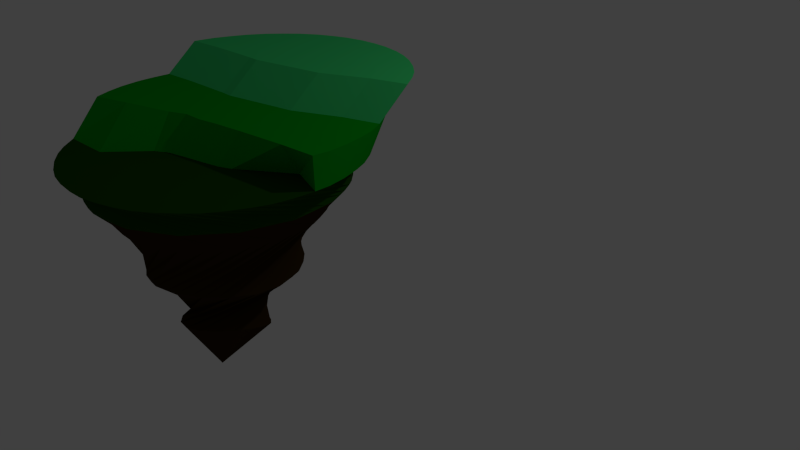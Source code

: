 # Source: FloatingIslandStairs.blend  (saved by Blender 2.76.0; exported with 4.5.12 LTS)
import bpy
from mathutils import Matrix  # noqa: F401  (used for matrix-valued properties, if any)

bpy.ops.wm.read_factory_settings(use_empty=True)
scene = bpy.context.scene
scene.name = 'Scene'

# ---- collections
col_collection_1 = bpy.data.collections.new('Collection 1'); scene.collection.children.link(col_collection_1)

# ---- materials (node trees are filled in below, after node groups)
mat_groundbottomdarkmaterial = bpy.data.materials.new('GroundBottomDarkMaterial')
mat_groundbottomdarkmaterial.alpha_threshold = 0.0
mat_groundbottomdarkmaterial.use_transparent_shadow = False
mat_groundbottomdarkmaterial.diffuse_color = (0.03522, 0.01888, 0.003241, 1.0)
mat_groundbottomdarkmaterial.roughness = 0.5
mat_groundbottomdarkmaterial.specular_intensity = 0.0
mat_groundfirstlevelmaterial = bpy.data.materials.new('GroundFirstLevelMaterial')
mat_groundfirstlevelmaterial.alpha_threshold = 0.0
mat_groundfirstlevelmaterial.use_transparent_shadow = False
mat_groundfirstlevelmaterial.diffuse_color = (0.01015, 0.06372, 0.0, 1.0)
mat_groundfirstlevelmaterial.roughness = 0.5
mat_groundfirstlevelmaterial.specular_intensity = 0.0
mat_groundsecondlevelmaterial = bpy.data.materials.new('GroundSecondLevelMaterial')
mat_groundsecondlevelmaterial.alpha_threshold = 0.0
mat_groundsecondlevelmaterial.use_transparent_shadow = False
mat_groundsecondlevelmaterial.diffuse_color = (0.0, 0.3343, 0.007949, 1.0)
mat_groundsecondlevelmaterial.roughness = 0.5
mat_groundsecondlevelmaterial.specular_intensity = 0.0
mat_groundthirdlevelmaterial = bpy.data.materials.new('GroundThirdLevelMaterial')
mat_groundthirdlevelmaterial.alpha_threshold = 0.0
mat_groundthirdlevelmaterial.use_transparent_shadow = False
mat_groundthirdlevelmaterial.diffuse_color = (0.04764, 0.6738, 0.1785, 1.0)
mat_groundthirdlevelmaterial.roughness = 0.5
mat_groundthirdlevelmaterial.specular_intensity = 0.0

# ---- material node trees

# ---- world
world_world = bpy.data.worlds.new('World'); scene.world = world_world
world_world.color = (0.05088, 0.05088, 0.05088)
world_world.use_sun_shadow = False
world_world.sun_shadow_jitter_overblur = 0.0
world_world.cycles.sampling_method = 'MANUAL'
world_world.cycles.sample_map_resolution = 256

# ---- cameras
cam_camera = bpy.data.cameras.new('Camera')
cam_camera.clip_end = 100.0
cam_camera.lens = 35.0
cam_camera.sensor_width = 32.0
cam_camera.sensor_height = 18.0
cam_camera.ortho_scale = 7.314
cam_camera.dof.focus_distance = 0.0
cam_camera.dof.aperture_fstop = 128.0

# ---- lights
light_lamp = bpy.data.lights.new('Lamp', 'POINT')
light_lamp.transmission_factor = 0.0
light_lamp.cutoff_distance = 30.0
light_lamp.energy = 100.0
light_lamp.shadow_buffer_clip_start = 1.001
light_lamp.shadow_soft_size = 0.1
light_lamp.shadow_maximum_resolution = 0.006
light_lamp.use_absolute_resolution = True
light_lamp.cycles.use_multiple_importance_sampling = False

# ---- meshes
me_cone = bpy.data.meshes.new('Cone')
me_cone.from_pydata([(-0.1956, -2.178, -1.763), (0.9116, 1.037, -0.7418), (1.24, 0.6093, -0.7441), (1.379, 0.08915, -0.7458), (1.31, -0.4446, -0.7464), (1.041, -0.9126, -0.746), (0.6135, -1.242, -0.7445), (0.09259, -1.383, -0.7422), (0.3105, 0.4042, 1.259), (-0.4437, -1.314, -0.7394), (-0.9116, -1.045, -0.7367), (-1.242, -0.6161, -0.7343), (-1.382, -0.09513, -0.7326), (-1.313, 0.4392, -0.732), (-1.045, 0.9071, -0.7325), (-0.6164, 1.237, -0.7339), (-0.09347, 1.378, -0.7362), (0.4435, 1.308, -0.739), (0.7985, 0.9103, -1.078), (0.3898, 1.147, -1.076), (1.089, 0.859, -0.7613), (1.085, 0.5377, -1.08), (1.336, 0.3767, -0.7634), (1.208, 0.08596, -1.083), (1.379, -0.1625, -0.7645), (-0.2315, -1.751, -1.76), (1.214, -0.6773, -0.7646), (-0.428, -2.132, -1.763), (0.8633, -1.091, -0.7637), (-0.7901, -1.982, -1.762), (0.3815, -1.339, -0.7618), (0.6376, -0.5323, 0.2176), (-0.66, -1.574, -1.759), (-0.1598, -1.383, -0.7593), (-0.9871, -1.85, -1.761), (-0.6768, -1.217, -0.7565), (-1.264, -1.573, -1.759), (-1.09, -0.8669, -0.7539), (-0.988, -1.246, -1.757), (-1.338, -0.3844, -0.7519), (-1.396, -1.376, -1.758), (-1.383, 0.156, -0.7507), (-1.546, -1.014, -1.756), (-1.217, 0.6723, -0.7506), (-1.165, -0.8174, -1.754), (-0.866, 1.086, -0.7515), (-0.5408, 1.084, -1.076), (-0.3827, 1.334, -0.7534), (-0.08066, 1.209, -1.076), (0.1596, 1.378, -0.7559), (0.6766, 1.211, -0.7587), (0.1302, 0.8395, 0.2385), (0.4158, 0.7286, 0.2232), (0.6347, 0.554, 0.2217), (0.7834, 0.3363, 0.2282), (0.8541, 0.0602, 0.2323), (0.8133, -0.2443, 0.2282), (0.342, -0.7367, 0.2097), (-0.02731, -0.8095, 0.2146), (-0.4256, -0.7113, 0.2347), (-0.7172, -0.477, 0.2667), (-0.8796, -0.1557, 0.298), (-0.8917, 0.1904, 0.3166), (-0.762, 0.5023, 0.3161), (-0.5139, 0.7359, 0.2967), (-0.196, 0.85, 0.2661), (0.235, 0.3361, -1.073), (0.2028, 1.594, -1.072), (1.182, 0.7228, -0.7581), (0.4462, 0.2862, -1.073), (1.369, 0.2159, -0.7599), (0.5918, 0.222, -1.073), (1.349, -0.3241, -0.7609), (-1.592, -0.7816, -1.754), (1.123, -0.8153, -0.7606), (-1.485, -1.201, -1.755), (0.7276, -1.183, -0.7594), (-1.136, -1.722, -1.758), (0.2206, -1.373, -0.7572), (-0.3749, -1.066, -0.4346), (-0.6147, -2.07, -1.761), (-0.3206, -1.353, -0.7545), (0.0004081, -2.193, -1.761), (-0.8138, -1.128, -0.7517), (0.6155, -2.07, -1.761), (-1.183, -0.731, -0.7492), (1.137, -1.722, -1.758), (-1.372, -0.2223, -0.7473), (-0.5622, -0.8516, -1.745), (-1.352, 0.3199, -0.7464), (-0.4302, -0.8471, -1.745), (-1.125, 0.8128, -0.7465), (-0.2326, -0.8876, -1.745), (-0.7267, 1.181, -0.7478), (-0.3709, 0.5258, -1.071), (-0.2177, 1.369, -0.75), (-0.2192, 0.4372, -1.072), (0.3237, 1.347, -0.7527), (0.815, 1.12, -0.7555), (-0.4648, 0.1107, 1.002), (1.128, 0.06122, -0.4399), (1.066, -0.3755, -0.4413), (0.8413, -0.755, -0.4414), (0.4886, -1.02, -0.4402), (0.06123, -1.129, -0.4378), (-0.7524, -0.8434, -0.4311), (-1.017, -0.4919, -0.4279), (-1.127, -0.06763, -0.4254), (-1.067, 0.3682, -0.4239), (-0.8456, 0.7469, -0.4238), (-0.4961, 1.013, -0.4251), (-0.07012, 1.126, -0.4275), (0.3681, 1.067, -0.4306), (0.7514, 0.8428, -0.4341), (0.7964, 1.396, -1.074), (0.0005738, 0.3838, -1.072), (1.016, 0.941, -0.7569), (1.268, 0.9875, -1.076), (1.3, 0.4808, -0.7591), (1.548, 0.4319, -1.08), (1.385, -0.05264, -0.7605), (1.596, -0.1884, -1.084), (1.261, -0.5788, -0.7609), (1.405, -0.7806, -1.088), (0.9452, -1.017, -0.7601), (1.003, -1.256, -1.091), (0.4855, -1.302, -0.7584), (0.3583, 0.4651, 0.8049), (0.4478, -1.544, -1.092), (-0.04813, -1.39, -0.7559), (-0.176, -1.598, -1.093), (-0.5756, -1.266, -0.7531), (-0.7755, -1.408, -1.091), (-1.016, -0.9495, -0.7504), (-1.257, -1.002, -1.089), (-1.302, -0.4879, -0.7481), (-1.546, -0.442, -1.085), (-1.389, 0.04811, -0.7467), (-1.597, 0.1876, -1.081), (-1.263, 0.5764, -0.7463), (-1.401, 0.7888, -1.077), (-0.9448, 1.016, -0.7471), (-0.9881, 1.268, -1.074), (-0.4825, 1.3, -0.7488), (-0.4241, 1.55, -1.072), (0.05256, 1.385, -0.7513), (0.5788, 1.258, -0.7541), (1.018, 0.489, -0.4374), (-0.4334, 0.3055, 0.9517), (-0.3291, 0.4753, 0.9068), (-0.1702, 0.5902, 0.8697), (0.01672, 0.6288, 0.8386), (0.2022, 0.5837, 0.8145), (0.463, 0.2971, 0.8185), (0.5031, 0.109, 0.8583), (0.4742, -0.07159, 0.919), (0.3798, -0.2214, 0.9883), (0.2314, -0.322, 1.051), (0.04944, -0.3594, 1.093), (-0.1383, -0.3276, 1.106), (-0.3028, -0.2297, 1.09), (-0.4183, -0.07709, 1.052), (0.9625, 0.6057, -0.4555), (0.8451, 0.7607, -0.454), (-0.07153, 0.8648, 0.2652), (0.6552, 0.9289, -0.4521), (0.4864, 1.027, -0.4505), (-0.4048, 0.7956, 0.2966), (0.2467, 1.109, -0.4486), (0.05302, 1.135, -0.4472), (-0.6802, 0.6064, 0.3207), (-0.1989, 1.118, -0.4456), (-0.3865, 1.068, -0.4446), (-0.8542, 0.3317, 0.3281), (-0.6125, 0.9564, -0.4435), (-0.7658, 0.8388, -0.443), (-0.9059, -0.01382, 0.3188), (-0.9316, 0.6503, -0.4427), (-1.028, 0.4834, -0.4427), (-0.8009, -0.3678, 0.2949), (-1.11, 0.2469, -0.4431), (-1.136, 0.05505, -0.4438), (-0.555, -0.6409, 0.262), (-1.121, -0.1945, -0.4449), (-1.071, -0.3821, -0.446), (-0.2183, -0.7902, 0.2324), (-0.9611, -0.609, -0.4477), (-0.846, -0.7611, -0.4491), (0.1569, -0.7956, 0.218), (-0.6569, -0.9295, -0.4511), (-0.491, -1.027, -0.4526), (0.4989, -0.6546, 0.2214), (-0.2515, -1.11, -0.4545), (-0.05995, -1.137, -0.4559), (0.7525, -0.3824, 0.2328), (0.1913, -1.122, -0.4576), (0.379, -1.074, -0.4586), (0.8574, -0.05684, 0.2421), (0.6061, -0.9638, -0.4597), (0.7607, -0.8471, -0.4602), (0.8309, 0.2301, 0.2419), (0.929, -0.658, -0.4605), (1.026, -0.4928, -0.4605), (0.7165, 0.4655, 0.2344), (1.109, -0.2534, -0.46), (1.136, -0.06297, -0.4594), (0.5216, 0.6653, 0.2307), (1.122, 0.1902, -0.4583), (1.073, 0.3775, -0.4572), (0.2525, 0.8103, 0.24), (0.02406, 1.604, -1.074), (0.1667, 1.176, -1.076), (-0.2111, 1.59, -1.074), (-0.5928, 1.491, -1.075), (-0.299, 1.15, -1.076), (-0.8057, 1.387, -1.075), (-1.121, 1.148, -1.077), (-0.7202, 0.9459, -1.077), (-1.278, 0.9702, -1.078), (-1.477, 0.6274, -1.08), (0.0004079, -0.934, -1.745), (-1.554, 0.402, -1.081), (-1.605, 0.008813, -1.084), (0.2335, -0.9791, -1.746), (-1.589, -0.2286, -1.086), (-1.484, -0.6111, -1.088), (0.431, -1.016, -1.746), (-1.378, -0.8235, -1.089), (-1.134, -1.136, -1.091), (-1.119, -1.049, -1.755), (-0.9546, -1.29, -1.092), (-0.6103, -1.484, -1.094), (-0.8565, -1.442, -1.758), (-0.3861, -1.558, -1.094), (0.004975, -1.605, -1.095), (-0.4633, -1.705, -1.759), (0.2395, -1.587, -1.094), (0.6177, -1.481, -1.094), (0.000408, -1.797, -1.76), (0.8267, -1.375, -1.093), (1.135, -1.134, -1.092), (0.4642, -1.705, -1.759), (1.288, -0.9573, -1.091), (1.481, -0.6176, -1.088), (0.8573, -1.442, -1.758), (1.555, -0.3966, -1.087), (1.604, -0.009647, -1.085), (1.177, -0.1581, -1.085), (1.589, 0.2228, -1.083), (1.488, 0.5996, -1.081), (1.149, 0.2998, -1.082), (1.385, 0.8092, -1.079), (1.148, 1.12, -1.077), (0.949, 0.7141, -1.079), (0.9733, 1.275, -1.076), (0.6351, 1.473, -1.075), (0.6047, 1.022, -1.077), (0.4135, 1.55, -1.074), (0.0001444, -0.2045, -1.423), (1.212, -0.2064, -1.432), (1.12, -0.6694, -1.435), (-1.212, -0.2051, -1.432), (-1.119, 0.2594, -1.429), (0.2332, 0.1318, -1.422), (0.4308, 0.1037, -1.422), (0.5628, 0.08308, -1.422), (0.6091, -0.2053, -1.424), (0.5628, -0.4383, -1.425), (0.4308, -0.6359, -1.426), (0.2332, -0.5993, -1.426), (0.0001445, -0.5541, -1.425), (-0.2329, -0.5078, -1.425), (-0.4305, -0.4673, -1.425), (-0.5625, -0.4718, -1.425), (-0.6088, -0.2053, -1.424), (-0.5625, 0.02778, -1.422), (-0.4305, 0.2725, -1.42), (-0.2329, 0.1851, -1.421), (0.0001444, 0.1782, -1.421), (1.608, -0.2056, -1.431), (1.485, -0.8207, -1.435), (1.137, -1.342, -1.439), (0.6153, -1.691, -1.441), (0.0001447, -1.813, -1.442), (-0.615, -1.691, -1.441), (-1.136, -1.342, -1.439), (-1.485, -0.8207, -1.435), (-1.607, -0.2056, -1.431), (-1.485, 0.4095, -1.428), (-0.9878, 0.4556, -1.428), (-1.396, 0.5848, -1.428), (-1.546, 0.2226, -1.431), (-1.166, 0.02687, -1.431), (-1.592, -0.009725, -1.432), (-1.592, -0.4017, -1.435), (-1.166, -0.4375, -1.434), (-1.546, -0.6341, -1.436), (-1.396, -0.9962, -1.438), (-1.265, -1.193, -1.44), (-0.9874, -1.47, -1.441), (-0.7904, -1.602, -1.442), (-0.4282, -1.752, -1.443), (-0.1959, -1.798, -1.443), (0.1961, -1.798, -1.443), (0.4285, -1.752, -1.443), (0.7907, -1.602, -1.442), (0.9877, -1.47, -1.441), (1.265, -1.193, -1.44), (0.9885, -0.8661, -1.437), (1.396, -0.9962, -1.438), (1.546, -0.6341, -1.436), (1.166, -0.4379, -1.434), (1.593, -0.4017, -1.435), (1.593, -0.009725, -1.432), (1.166, 0.02513, -1.431), (0.1964, -2.178, -1.763), (0.2323, -1.751, -1.76), (0.4288, -2.132, -1.763), (0.7909, -1.982, -1.762), (0.6608, -1.574, -1.759), (0.9879, -1.85, -1.761), (1.265, -1.573, -1.759), (0.9888, -1.246, -1.757), (1.397, -1.376, -1.758), (-0.4648, 0.1107, 1.002), (-0.1383, -0.3276, 1.106), (-0.3028, -0.2297, 1.09), (-0.4183, -0.07709, 1.052)], [], [(226, 322, 244), (226, 244, 319), (223, 226, 319), (223, 319, 241), (223, 241, 316), (220, 223, 316), (1, 147, 116), (2, 100, 118), (3, 101, 120), (4, 102, 122), (5, 103, 124), (6, 104, 126), (7, 79, 129), (9, 105, 131), (10, 106, 133), (11, 107, 135), (12, 108, 137), (13, 109, 139), (14, 110, 141), (15, 111, 143), (16, 112, 145), (17, 113, 146), (50, 162, 98), (50, 163, 162), (65, 161, 164), (49, 165, 97), (49, 166, 165), (64, 160, 167), (47, 168, 95), (47, 169, 168), (63, 159, 170), (45, 171, 93), (45, 172, 171), (62, 158, 173), (43, 174, 91), (43, 175, 174), (61, 157, 176), (41, 177, 89), (41, 178, 177), (60, 156, 179), (39, 180, 87), (39, 181, 180), (59, 155, 182), (37, 183, 85), (37, 184, 183), (58, 154, 185), (35, 186, 83), (35, 187, 186), (57, 153, 188), (33, 189, 81), (33, 190, 189), (31, 127, 191), (30, 192, 78), (30, 193, 192), (56, 152, 194), (28, 195, 76), (28, 196, 195), (55, 151, 197), (26, 198, 74), (26, 199, 198), (54, 150, 200), (24, 201, 72), (24, 202, 201), (53, 149, 203), (22, 204, 70), (22, 205, 204), (52, 148, 206), (20, 207, 68), (20, 208, 207), (51, 99, 209), (19, 210, 67), (19, 211, 210), (48, 144, 212), (48, 213, 144), (48, 214, 213), (46, 142, 215), (46, 216, 142), (46, 217, 216), (220, 316, 238), (220, 238, 25), (92, 220, 25), (92, 25, 235), (92, 235, 32), (90, 92, 32), (90, 32, 232), (90, 232, 38), (88, 90, 38), (88, 38, 229), (88, 229, 44), (44, 229, 42), (73, 44, 42), (38, 232, 36), (40, 38, 36), (32, 235, 29), (34, 32, 29), (25, 238, 0), (27, 25, 0), (316, 241, 317), (315, 316, 317), (319, 244, 320), (318, 319, 320), (321, 322, 323), (244, 322, 321), (244, 321, 86), (244, 86, 320), (241, 319, 318), (241, 318, 84), (241, 84, 317), (23, 119, 248), (23, 249, 119), (23, 250, 249), (21, 117, 251), (21, 252, 117), (21, 253, 252), (18, 114, 254), (18, 255, 114), (18, 256, 255), (19, 67, 257), (257, 116, 20), (257, 67, 116), (67, 1, 116), (255, 257, 20), (255, 256, 257), (256, 19, 257), (114, 68, 2), (114, 255, 68), (255, 20, 68), (254, 118, 22), (254, 114, 118), (114, 2, 118), (252, 254, 22), (252, 253, 254), (253, 18, 254), (117, 70, 3), (117, 252, 70), (252, 22, 70), (251, 120, 24), (251, 117, 120), (117, 3, 120), (249, 251, 24), (249, 250, 251), (250, 21, 251), (119, 72, 4), (119, 249, 72), (249, 24, 72), (248, 122, 26), (248, 119, 122), (119, 4, 122), (246, 248, 26), (246, 247, 248), (247, 23, 248), (121, 74, 5), (121, 246, 74), (246, 26, 74), (245, 124, 28), (245, 121, 124), (121, 5, 124), (243, 245, 28), (238, 316, 315), (238, 315, 82), (123, 76, 6), (123, 243, 76), (243, 28, 76), (242, 126, 30), (242, 123, 126), (123, 6, 126), (240, 242, 30), (238, 82, 0), (235, 25, 27), (125, 78, 7), (125, 240, 78), (240, 30, 78), (239, 129, 33), (239, 125, 129), (125, 7, 129), (237, 239, 33), (235, 27, 80), (235, 80, 29), (128, 81, 9), (128, 237, 81), (237, 33, 81), (236, 131, 35), (236, 128, 131), (128, 9, 131), (234, 236, 35), (232, 32, 34), (232, 34, 77), (130, 83, 10), (130, 234, 83), (234, 35, 83), (233, 133, 37), (233, 130, 133), (130, 10, 133), (231, 233, 37), (232, 77, 36), (229, 38, 40), (132, 85, 11), (132, 231, 85), (231, 37, 85), (230, 135, 39), (230, 132, 135), (132, 11, 135), (228, 230, 39), (229, 40, 75), (229, 75, 42), (134, 87, 12), (134, 228, 87), (228, 39, 87), (227, 137, 41), (227, 134, 137), (134, 12, 137), (225, 227, 41), (245, 243, 310, 312), (242, 240, 307, 309), (136, 89, 13), (136, 225, 89), (225, 41, 89), (224, 139, 43), (224, 136, 139), (136, 13, 139), (222, 224, 43), (94, 96, 277, 276), (96, 115, 278, 277), (138, 91, 14), (138, 222, 91), (222, 43, 91), (221, 141, 45), (221, 138, 141), (138, 14, 141), (219, 221, 45), (224, 222, 294, 296), (221, 219, 291, 293), (140, 93, 15), (140, 219, 93), (219, 45, 93), (218, 143, 47), (218, 140, 143), (140, 15, 143), (216, 218, 47), (216, 217, 218), (227, 225, 297, 298), (142, 95, 16), (142, 216, 95), (216, 47, 95), (215, 145, 49), (215, 142, 145), (142, 16, 145), (213, 215, 49), (213, 214, 215), (214, 46, 215), (144, 97, 17), (144, 213, 97), (213, 49, 97), (212, 146, 50), (212, 144, 146), (144, 17, 146), (210, 212, 50), (210, 211, 212), (211, 48, 212), (67, 98, 1), (67, 210, 98), (210, 50, 98), (209, 148, 52), (209, 99, 148), (99, 8, 148), (207, 209, 52), (207, 208, 209), (208, 51, 209), (68, 100, 2), (68, 207, 100), (207, 52, 100), (206, 149, 53), (206, 148, 149), (148, 8, 149), (204, 206, 53), (204, 205, 206), (205, 52, 206), (70, 101, 3), (70, 204, 101), (204, 53, 101), (203, 150, 54), (203, 149, 150), (149, 8, 150), (201, 203, 54), (201, 202, 203), (202, 53, 203), (72, 102, 4), (72, 201, 102), (201, 54, 102), (200, 151, 55), (200, 150, 151), (150, 8, 151), (198, 200, 55), (198, 199, 200), (199, 54, 200), (74, 103, 5), (74, 198, 103), (198, 55, 103), (197, 152, 56), (197, 151, 152), (151, 8, 152), (195, 197, 56), (195, 196, 197), (196, 55, 197), (76, 104, 6), (76, 195, 104), (195, 56, 104), (194, 127, 31), (194, 152, 127), (152, 8, 127), (192, 194, 31), (192, 193, 194), (193, 56, 194), (78, 79, 7), (78, 192, 79), (192, 31, 79), (191, 153, 57), (191, 127, 153), (127, 8, 153), (189, 191, 57), (189, 190, 191), (190, 31, 191), (81, 105, 9), (81, 189, 105), (189, 57, 105), (188, 154, 58), (188, 153, 154), (153, 8, 154), (186, 188, 58), (186, 187, 188), (187, 57, 188), (83, 106, 10), (83, 186, 106), (186, 58, 106), (185, 155, 59), (185, 154, 155), (154, 8, 155), (183, 185, 59), (183, 184, 185), (184, 58, 185), (85, 107, 11), (85, 183, 107), (183, 59, 107), (182, 156, 60), (182, 155, 156), (155, 8, 156), (180, 182, 60), (180, 181, 182), (181, 59, 182), (87, 108, 12), (87, 180, 108), (180, 60, 108), (179, 157, 61), (179, 156, 157), (156, 8, 157), (177, 179, 61), (177, 178, 179), (178, 60, 179), (89, 109, 13), (89, 177, 109), (177, 61, 109), (176, 158, 62), (176, 157, 158), (157, 8, 158), (174, 176, 62), (174, 175, 176), (175, 61, 176), (91, 110, 14), (91, 174, 110), (174, 62, 110), (173, 159, 63), (173, 158, 159), (158, 8, 159), (171, 173, 63), (171, 172, 173), (172, 62, 173), (93, 111, 15), (93, 171, 111), (171, 63, 111), (170, 160, 64), (170, 159, 160), (159, 8, 160), (168, 170, 64), (168, 169, 170), (169, 63, 170), (95, 112, 16), (95, 168, 112), (168, 64, 112), (167, 161, 65), (167, 160, 161), (160, 8, 161), (165, 167, 65), (165, 166, 167), (166, 64, 167), (97, 113, 17), (97, 165, 113), (165, 65, 113), (164, 99, 51), (164, 161, 99), (161, 8, 99), (162, 164, 51), (162, 163, 164), (163, 65, 164), (98, 147, 1), (98, 162, 147), (162, 51, 147), (146, 163, 50), (146, 113, 163), (113, 65, 163), (145, 166, 49), (145, 112, 166), (112, 64, 166), (143, 169, 47), (143, 111, 169), (111, 63, 169), (141, 172, 45), (141, 110, 172), (110, 62, 172), (139, 175, 43), (139, 109, 175), (109, 61, 175), (137, 178, 41), (137, 108, 178), (108, 60, 178), (135, 181, 39), (135, 107, 181), (107, 59, 181), (133, 184, 37), (133, 106, 184), (106, 58, 184), (131, 187, 35), (131, 105, 187), (105, 57, 187), (129, 190, 33), (129, 79, 190), (79, 31, 190), (126, 193, 30), (126, 104, 193), (104, 56, 193), (124, 196, 28), (124, 103, 196), (103, 55, 196), (122, 199, 26), (122, 102, 199), (102, 54, 199), (120, 202, 24), (120, 101, 202), (101, 53, 202), (118, 205, 22), (118, 100, 205), (100, 52, 205), (116, 208, 20), (116, 147, 208), (147, 51, 208), (115, 211, 19), (115, 96, 211), (96, 48, 211), (96, 214, 48), (96, 94, 214), (94, 46, 214), (94, 217, 46), (66, 69, 264, 263), (217, 94, 276, 289), (218, 217, 289, 290), (247, 246, 313, 314), (125, 239, 306, 281), (121, 245, 312, 279), (128, 236, 304, 282), (123, 242, 309, 280), (231, 132, 284, 301), (237, 128, 282, 305), (228, 134, 285, 299), (234, 130, 283, 303), (138, 221, 293, 287), (140, 218, 290, 288), (239, 237, 305, 306), (230, 228, 299, 300), (236, 234, 303, 304), (233, 231, 301, 302), (69, 71, 265, 264), (115, 66, 263, 278), (246, 121, 279, 313), (243, 123, 280, 310), (240, 125, 281, 307), (134, 227, 298, 285), (130, 233, 302, 283), (136, 224, 296, 286), (132, 230, 300, 284), (225, 136, 286, 297), (222, 138, 287, 294), (219, 140, 288, 291), (71, 247, 314, 265), (71, 23, 247), (71, 250, 23), (71, 69, 250), (69, 21, 250), (69, 253, 21), (69, 66, 253), (66, 18, 253), (66, 256, 18), (66, 115, 256), (115, 19, 256), (258, 278, 263), (258, 263, 264), (258, 264, 265), (258, 265, 266), (258, 266, 267), (258, 267, 268), (258, 268, 269), (258, 269, 270), (258, 270, 271), (258, 271, 272), (258, 272, 273), (258, 273, 274), (258, 274, 275), (258, 275, 276), (258, 276, 277), (258, 277, 278), (262, 288, 290), (262, 291, 288), (262, 292, 291), (261, 287, 293), (261, 294, 287), (261, 295, 294), (260, 280, 309), (260, 310, 280), (260, 311, 310), (259, 279, 312), (259, 313, 279), (259, 314, 313), (310, 311, 312), (311, 259, 312), (308, 260, 309), (300, 299, 34, 29), (308, 309, 323, 322), (271, 270, 220, 92), (269, 268, 226, 223), (294, 295, 44, 73), (303, 283, 82, 315), (307, 281, 86, 321), (282, 304, 317, 84), (301, 284, 80, 27), (295, 273, 88, 44), (305, 282, 84, 318), (291, 292, 293), (292, 261, 293), (289, 262, 290), (276, 275, 289), (275, 262, 289), (275, 292, 262), (275, 274, 292), (274, 261, 292), (274, 295, 261), (274, 273, 295), (283, 302, 0, 82), (299, 285, 77, 34), (306, 305, 318, 320), (286, 296, 42, 75), (272, 271, 92, 90), (273, 272, 90, 88), (270, 269, 223, 220), (281, 306, 320, 86), (304, 303, 315, 317), (284, 300, 29, 80), (297, 286, 75, 40), (298, 297, 40, 36), (268, 308, 322, 226), (309, 307, 321, 323), (302, 301, 27, 0), (285, 298, 36, 77), (296, 294, 73, 42), (268, 267, 308), (267, 260, 308), (267, 311, 260), (267, 266, 311), (266, 259, 311), (266, 314, 259), (266, 265, 314), (159, 160, 326, 325), (160, 161, 327, 326), (161, 99, 324, 327)])
me_cone.polygons.foreach_set('material_index', [3, 3, 3, 3, 3, 3, 0, 0, 0, 0, 0, 0, 0, 0, 0, 0, 0, 0, 0, 0, 0, 0, 0, 0, 0, 0, 0, 0, 0, 0, 0, 0, 0, 0, 0, 0, 0, 0, 0, 0, 0, 0, 0, 0, 0, 0, 0, 0, 0, 0, 0, 0, 0, 0, 0, 0, 0, 0, 0, 0, 0, 0, 0, 0, 0, 0, 0, 0, 0, 0, 1, 1, 1, 1, 1, 1, 1, 1, 3, 3, 3, 3, 3, 3, 3, 3, 3, 3, 3, 3, 3, 3, 3, 3, 3, 3, 3, 3, 3, 3, 3, 3, 3, 3, 3, 3, 3, 3, 1, 1, 1, 1, 1, 1, 1, 1, 1, 1, 1, 1, 1, 1, 1, 1, 1, 1, 1, 1, 1, 1, 1, 1, 1, 1, 1, 1, 1, 1, 1, 1, 1, 1, 1, 1, 1, 1, 1, 1, 1, 1, 1, 1, 1, 1, 1, 1, 1, 1, 3, 3, 1, 1, 1, 1, 1, 1, 1, 3, 3, 1, 1, 1, 1, 1, 1, 1, 3, 3, 1, 1, 1, 1, 1, 1, 1, 3, 3, 1, 1, 1, 1, 1, 1, 1, 3, 3, 1, 1, 1, 1, 1, 1, 1, 3, 3, 1, 1, 1, 1, 1, 1, 1, 2, 2, 1, 1, 1, 1, 1, 1, 1, 2, 2, 1, 1, 1, 1, 1, 1, 1, 2, 2, 1, 1, 1, 1, 1, 1, 1, 1, 2, 1, 1, 1, 1, 1, 1, 1, 1, 1, 1, 1, 1, 1, 1, 1, 1, 1, 1, 1, 1, 1, 0, 0, 0, 0, 0, 0, 0, 0, 0, 0, 0, 0, 0, 0, 0, 0, 0, 0, 0, 0, 0, 0, 0, 0, 0, 0, 0, 0, 0, 0, 0, 0, 0, 0, 0, 0, 0, 0, 0, 0, 0, 0, 0, 0, 0, 0, 0, 0, 0, 0, 0, 0, 0, 0, 0, 0, 0, 0, 0, 0, 0, 0, 0, 0, 0, 0, 0, 0, 0, 0, 0, 0, 0, 0, 0, 0, 0, 0, 0, 0, 0, 0, 0, 0, 0, 0, 0, 0, 0, 0, 0, 0, 0, 0, 0, 0, 0, 0, 0, 0, 0, 0, 0, 0, 0, 0, 0, 0, 0, 0, 0, 0, 0, 0, 0, 0, 0, 0, 0, 0, 0, 0, 0, 0, 0, 0, 0, 0, 0, 0, 0, 0, 0, 0, 0, 0, 0, 0, 0, 0, 0, 0, 0, 0, 0, 0, 0, 0, 0, 0, 0, 0, 0, 0, 0, 0, 0, 0, 0, 0, 0, 0, 0, 0, 0, 0, 0, 0, 0, 0, 0, 0, 0, 0, 0, 0, 0, 0, 0, 0, 0, 0, 0, 0, 0, 0, 0, 0, 0, 0, 0, 0, 1, 1, 1, 1, 1, 1, 1, 2, 2, 2, 2, 2, 2, 2, 2, 2, 2, 2, 2, 2, 2, 2, 2, 2, 2, 2, 2, 2, 2, 2, 2, 2, 2, 2, 2, 2, 2, 2, 1, 1, 1, 1, 1, 1, 1, 1, 1, 1, 2, 2, 2, 2, 2, 2, 2, 2, 2, 2, 2, 2, 2, 2, 2, 2, 2, 2, 2, 2, 2, 2, 2, 2, 2, 2, 2, 2, 2, 2, 2, 3, 3, 3, 3, 3, 3, 3, 3, 3, 3, 3, 2, 2, 2, 2, 2, 2, 2, 2, 2, 2, 3, 3, 3, 3, 3, 3, 3, 3, 3, 3, 3, 3, 3, 3, 3, 3, 3, 2, 2, 2, 2, 2, 2, 2, 0, 0, 0])
me_cone.materials.append(mat_groundbottomdarkmaterial)
me_cone.materials.append(mat_groundfirstlevelmaterial)
me_cone.materials.append(mat_groundsecondlevelmaterial)
me_cone.materials.append(mat_groundthirdlevelmaterial)
me_cone.use_remesh_preserve_volume = False
me_cone.use_remesh_preserve_attributes = False
me_cone.use_mirror_vertex_groups = False
me_cone.update()

# ---- objects
ob_floatngislandstairs = bpy.data.objects.new('FloatngIslandStairs', me_cone)
ob_lamp = bpy.data.objects.new('Lamp', light_lamp)
ob_camera = bpy.data.objects.new('Camera', cam_camera)

# ---- transforms, parenting, visibility, modifiers, constraints
ob_floatngislandstairs.location = (0.021, -2.117, 0.9844)
ob_floatngislandstairs.rotation_euler = (-3.149, -0.0, 0.0)
ob_floatngislandstairs.lineart.crease_threshold = 0.0
ob_lamp.location = (4.076, 1.005, 5.904)
ob_lamp.rotation_euler = (0.6503, 0.05522, 1.866)
ob_lamp.lock_rotations_4d = False
ob_lamp.empty_display_type = 'ARROWS'
ob_lamp.color = (0.0, 0.0, 0.0, 0.0)
ob_lamp.lineart.crease_threshold = 0.0
ob_camera.location = (7.481, -6.508, 5.344)
ob_camera.rotation_euler = (1.109, 0.01082, 0.8149)
ob_camera.lock_rotations_4d = False
ob_camera.empty_display_type = 'ARROWS'
ob_camera.color = (0.0, 0.0, 0.0, 0.0)
ob_camera.display_type = 'WIRE'
ob_camera.lineart.crease_threshold = 0.0

# ---- collection membership
col_collection_1.objects.link(ob_floatngislandstairs)
col_collection_1.objects.link(ob_lamp)
col_collection_1.objects.link(ob_camera)

# ---- scene / render settings (as saved in the file)
scene.camera = ob_camera
scene.frame_start = 1; scene.frame_end = 250; scene.frame_set(1)
scene.render.engine = 'BLENDER_EEVEE_NEXT'
scene.render.resolution_percentage = 50
scene.render.dither_intensity = 0.0
scene.cycles.use_denoising = False
scene.cycles.samples = 10
scene.cycles.sampling_pattern = 'TABULATED_SOBOL'
scene.cycles.light_sampling_threshold = 0.0
scene.cycles.use_adaptive_sampling = False
scene.cycles.use_light_tree = False
scene.cycles.blur_glossy = 0.0
scene.cycles.pixel_filter_type = 'GAUSSIAN'
scene.cycles.sample_clamp_indirect = 0.0
scene.view_settings.view_transform = 'Standard'
bpy.context.view_layer.update()

